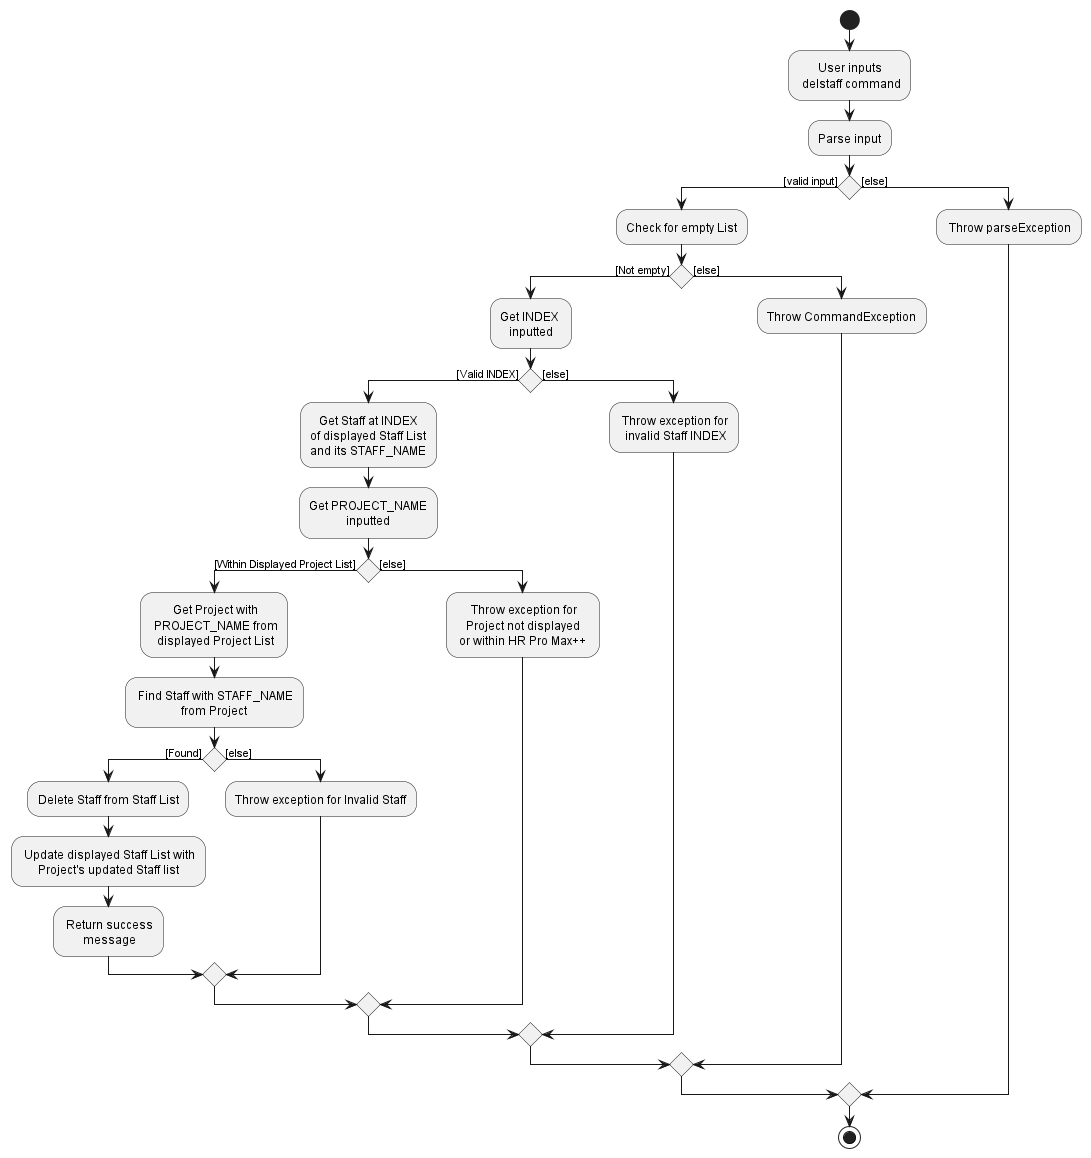

The diagram above was rendered by PlantUML. Its source (embedded in the PNG):
@startuml
!include style.puml

start
:User inputs\n delstaff command;
:Parse input;
if () then ([valid input])
    :Check for empty List;
    if () then ([Not empty])
        :Get INDEX \ninputted;
        if () then ([Valid INDEX])
            :Get Staff at INDEX\nof displayed Staff List\nand its STAFF_NAME;
            :Get PROJECT_NAME\ninputted;
            if () then ([Within Displayed Project List])
                : Get Project with\n PROJECT_NAME from\n displayed Project List;
                : Find Staff with STAFF_NAME\nfrom Project;
                if () then ([Found])
                    :Delete Staff from Staff List;
                    : Update displayed Staff List with\nProject's updated Staff list;
                    : Return success\n message;
                else ([else])
                    :Throw exception for Invalid Staff;
                endif
            else ([else])
                : Throw exception for\nProject not displayed\n or within HR Pro Max++ ;
            endif
        else ([else])
            : Throw exception for\n invalid Staff INDEX;
    endif
    else ([else])
    :Throw CommandException;
    endif
else ([else])
: Throw parseException;
endif
stop
@enduml